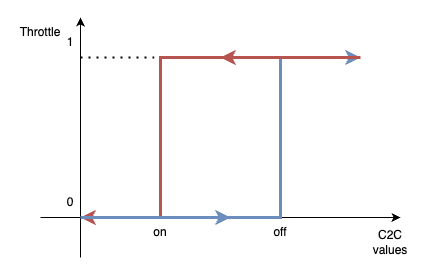

The diagram above was exported from draw.io. Its source (the exported page's mxGraphModel, read from the mxfile embedded in the PNG):
<mxGraphModel dx="3226" dy="1928" grid="1" gridSize="10" guides="1" tooltips="1" connect="1" arrows="1" fold="1" page="1" pageScale="1" pageWidth="1169" pageHeight="827" math="0" shadow="0">
  <root>
    <mxCell id="0" />
    <mxCell id="1" parent="0" />
    <mxCell id="2" value="" style="endArrow=classic;html=1;rounded=0;" edge="1" parent="1">
      <mxGeometry width="50" height="50" relative="1" as="geometry">
        <mxPoint x="-520" y="760" as="sourcePoint" />
        <mxPoint x="-520" y="520" as="targetPoint" />
      </mxGeometry>
    </mxCell>
    <mxCell id="3" value="" style="endArrow=classic;html=1;rounded=0;" edge="1" parent="1">
      <mxGeometry width="50" height="50" relative="1" as="geometry">
        <mxPoint x="-560" y="720" as="sourcePoint" />
        <mxPoint x="-200" y="720" as="targetPoint" />
      </mxGeometry>
    </mxCell>
    <mxCell id="4" value="on" style="text;html=1;align=center;verticalAlign=middle;whiteSpace=wrap;rounded=0;" vertex="1" parent="1">
      <mxGeometry x="-470" y="720" width="60" height="30" as="geometry" />
    </mxCell>
    <mxCell id="5" value="off" style="text;html=1;align=center;verticalAlign=middle;whiteSpace=wrap;rounded=0;" vertex="1" parent="1">
      <mxGeometry x="-350" y="720" width="60" height="30" as="geometry" />
    </mxCell>
    <mxCell id="6" value="0" style="text;html=1;align=center;verticalAlign=middle;whiteSpace=wrap;rounded=0;" vertex="1" parent="1">
      <mxGeometry x="-540" y="690" width="20" height="30" as="geometry" />
    </mxCell>
    <mxCell id="7" value="1" style="text;html=1;align=center;verticalAlign=middle;whiteSpace=wrap;rounded=0;" vertex="1" parent="1">
      <mxGeometry x="-540" y="530" width="20" height="30" as="geometry" />
    </mxCell>
    <mxCell id="8" value="" style="endArrow=classic;html=1;rounded=0;fillColor=#dae8fc;strokeColor=#6c8ebf;endFill=1;strokeWidth=3;exitX=0.5;exitY=0;exitDx=0;exitDy=0;" edge="1" source="4" parent="1">
      <mxGeometry width="50" height="50" relative="1" as="geometry">
        <mxPoint x="-400" y="560" as="sourcePoint" />
        <mxPoint x="-240" y="560" as="targetPoint" />
        <Array as="points">
          <mxPoint x="-320" y="720" />
          <mxPoint x="-320" y="560" />
        </Array>
      </mxGeometry>
    </mxCell>
    <mxCell id="9" value="" style="endArrow=classic;html=1;rounded=0;fillColor=#f8cecc;strokeColor=#b85450;strokeWidth=3;" edge="1" parent="1">
      <mxGeometry width="50" height="50" relative="1" as="geometry">
        <mxPoint x="-240" y="560" as="sourcePoint" />
        <mxPoint x="-380" y="560" as="targetPoint" />
        <Array as="points">
          <mxPoint x="-320" y="560" />
        </Array>
      </mxGeometry>
    </mxCell>
    <mxCell id="10" value="" style="endArrow=classic;html=1;rounded=0;fillColor=#f8cecc;strokeColor=#b85450;strokeWidth=3;entryX=1;entryY=1;entryDx=0;entryDy=0;" edge="1" target="6" parent="1">
      <mxGeometry width="50" height="50" relative="1" as="geometry">
        <mxPoint x="-320" y="560" as="sourcePoint" />
        <mxPoint x="-520" y="560" as="targetPoint" />
        <Array as="points">
          <mxPoint x="-440" y="560" />
          <mxPoint x="-440" y="720" />
        </Array>
      </mxGeometry>
    </mxCell>
    <mxCell id="11" value="" style="endArrow=classic;html=1;rounded=0;exitX=1;exitY=1;exitDx=0;exitDy=0;fillColor=#dae8fc;strokeColor=#6c8ebf;strokeWidth=3;" edge="1" source="6" parent="1">
      <mxGeometry width="50" height="50" relative="1" as="geometry">
        <mxPoint x="-520" y="720" as="sourcePoint" />
        <mxPoint x="-370" y="720" as="targetPoint" />
        <Array as="points">
          <mxPoint x="-440" y="720" />
        </Array>
      </mxGeometry>
    </mxCell>
    <mxCell id="12" value="C2C values" style="text;html=1;align=center;verticalAlign=middle;whiteSpace=wrap;rounded=0;" vertex="1" parent="1">
      <mxGeometry x="-240" y="730" width="60" height="30" as="geometry" />
    </mxCell>
    <mxCell id="13" value="Throttle" style="text;html=1;align=center;verticalAlign=middle;whiteSpace=wrap;rounded=0;" vertex="1" parent="1">
      <mxGeometry x="-590" y="520" width="60" height="30" as="geometry" />
    </mxCell>
    <mxCell id="14" value="" style="endArrow=none;dashed=1;html=1;dashPattern=1 3;strokeWidth=2;rounded=0;" edge="1" parent="1">
      <mxGeometry width="50" height="50" relative="1" as="geometry">
        <mxPoint x="-520" y="560" as="sourcePoint" />
        <mxPoint x="-440" y="560" as="targetPoint" />
      </mxGeometry>
    </mxCell>
  </root>
</mxGraphModel>